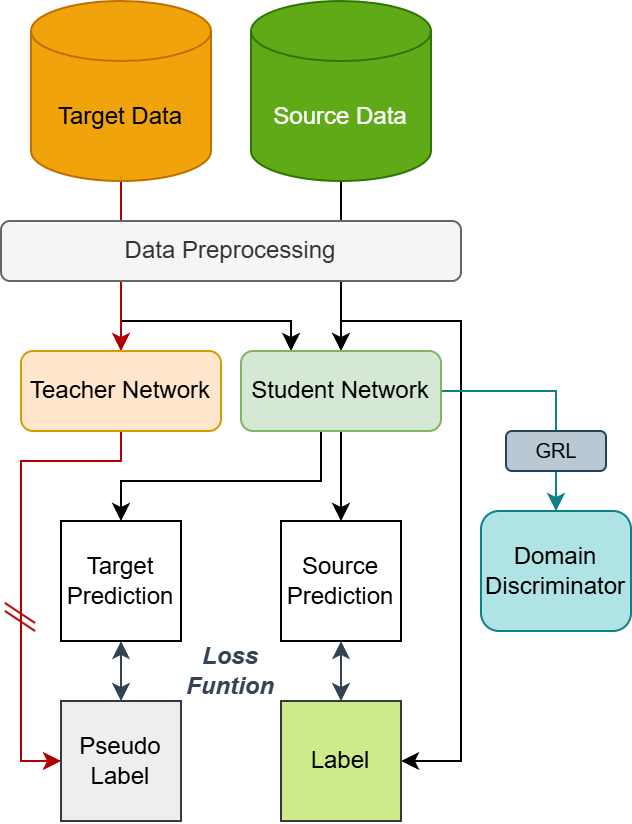

The diagram above was exported from draw.io. Its source (the exported page's mxGraphModel, read from the mxfile embedded in the PNG):
<mxGraphModel dx="978" dy="542" grid="1" gridSize="10" guides="1" tooltips="1" connect="1" arrows="1" fold="1" page="1" pageScale="1" pageWidth="827" pageHeight="1169" math="0" shadow="0">
  <root>
    <mxCell id="0" />
    <mxCell id="1" parent="0" />
    <mxCell id="tmr2yHB7oxTNzsD7l78u-307" value="&lt;font style=&quot;color: rgb(49, 67, 84);&quot;&gt;&lt;b style=&quot;&quot;&gt;&lt;i style=&quot;&quot;&gt;Loss Funtion&lt;/i&gt;&lt;/b&gt;&lt;/font&gt;" style="text;html=1;align=center;verticalAlign=middle;whiteSpace=wrap;rounded=0;" parent="1" vertex="1">
      <mxGeometry x="395" y="480" width="60" height="30" as="geometry" />
    </mxCell>
    <mxCell id="tmr2yHB7oxTNzsD7l78u-253" style="edgeStyle=orthogonalEdgeStyle;rounded=0;orthogonalLoop=1;jettySize=auto;html=1;exitX=0.5;exitY=1;exitDx=0;exitDy=0;exitPerimeter=0;entryX=0.5;entryY=0;entryDx=0;entryDy=0;" parent="1" source="tmr2yHB7oxTNzsD7l78u-244" target="tmr2yHB7oxTNzsD7l78u-250" edge="1">
      <mxGeometry relative="1" as="geometry" />
    </mxCell>
    <mxCell id="tmr2yHB7oxTNzsD7l78u-302" style="edgeStyle=orthogonalEdgeStyle;rounded=0;orthogonalLoop=1;jettySize=auto;html=1;exitX=0.5;exitY=1;exitDx=0;exitDy=0;exitPerimeter=0;entryX=1;entryY=0.5;entryDx=0;entryDy=0;" parent="1" source="tmr2yHB7oxTNzsD7l78u-244" target="tmr2yHB7oxTNzsD7l78u-280" edge="1">
      <mxGeometry relative="1" as="geometry">
        <Array as="points">
          <mxPoint x="480" y="320" />
          <mxPoint x="540" y="320" />
          <mxPoint x="540" y="540" />
        </Array>
      </mxGeometry>
    </mxCell>
    <mxCell id="tmr2yHB7oxTNzsD7l78u-244" value="Source Data" style="shape=cylinder3;whiteSpace=wrap;html=1;boundedLbl=1;backgroundOutline=1;size=15;fillColor=#60a917;fontColor=#ffffff;strokeColor=#2D7600;" parent="1" vertex="1">
      <mxGeometry x="435" y="160" width="90" height="90" as="geometry" />
    </mxCell>
    <mxCell id="tmr2yHB7oxTNzsD7l78u-264" style="edgeStyle=orthogonalEdgeStyle;rounded=0;orthogonalLoop=1;jettySize=auto;html=1;exitX=0.5;exitY=1;exitDx=0;exitDy=0;exitPerimeter=0;entryX=0.25;entryY=0;entryDx=0;entryDy=0;" parent="1" source="tmr2yHB7oxTNzsD7l78u-245" target="tmr2yHB7oxTNzsD7l78u-250" edge="1">
      <mxGeometry relative="1" as="geometry">
        <Array as="points">
          <mxPoint x="370" y="320" />
          <mxPoint x="455" y="320" />
        </Array>
      </mxGeometry>
    </mxCell>
    <mxCell id="tmr2yHB7oxTNzsD7l78u-252" style="edgeStyle=orthogonalEdgeStyle;rounded=0;orthogonalLoop=1;jettySize=auto;html=1;exitX=0.5;exitY=1;exitDx=0;exitDy=0;exitPerimeter=0;entryX=0.5;entryY=0;entryDx=0;entryDy=0;fillColor=#e51400;strokeColor=#B20000;" parent="1" source="tmr2yHB7oxTNzsD7l78u-245" target="tmr2yHB7oxTNzsD7l78u-251" edge="1">
      <mxGeometry relative="1" as="geometry" />
    </mxCell>
    <mxCell id="tmr2yHB7oxTNzsD7l78u-245" value="Target Data" style="shape=cylinder3;whiteSpace=wrap;html=1;boundedLbl=1;backgroundOutline=1;size=15;fillColor=#f0a30a;fontColor=#000000;strokeColor=#BD7000;" parent="1" vertex="1">
      <mxGeometry x="325" y="160" width="90" height="90" as="geometry" />
    </mxCell>
    <mxCell id="tmr2yHB7oxTNzsD7l78u-248" value="Data Preprocessing" style="rounded=1;whiteSpace=wrap;html=1;fillColor=#f5f5f5;fontColor=#333333;strokeColor=#666666;" parent="1" vertex="1">
      <mxGeometry x="310" y="270" width="230" height="30" as="geometry" />
    </mxCell>
    <mxCell id="tmr2yHB7oxTNzsD7l78u-274" style="edgeStyle=orthogonalEdgeStyle;rounded=0;orthogonalLoop=1;jettySize=auto;html=1;exitX=0.5;exitY=1;exitDx=0;exitDy=0;entryX=0.5;entryY=0;entryDx=0;entryDy=0;" parent="1" source="tmr2yHB7oxTNzsD7l78u-250" target="tmr2yHB7oxTNzsD7l78u-273" edge="1">
      <mxGeometry relative="1" as="geometry" />
    </mxCell>
    <mxCell id="tmr2yHB7oxTNzsD7l78u-303" style="edgeStyle=orthogonalEdgeStyle;rounded=0;orthogonalLoop=1;jettySize=auto;html=1;exitX=0.25;exitY=1;exitDx=0;exitDy=0;entryX=0.5;entryY=0;entryDx=0;entryDy=0;" parent="1" source="tmr2yHB7oxTNzsD7l78u-250" target="tmr2yHB7oxTNzsD7l78u-276" edge="1">
      <mxGeometry relative="1" as="geometry">
        <Array as="points">
          <mxPoint x="470" y="400" />
          <mxPoint x="370" y="400" />
        </Array>
      </mxGeometry>
    </mxCell>
    <mxCell id="tmr2yHB7oxTNzsD7l78u-309" style="edgeStyle=orthogonalEdgeStyle;rounded=0;orthogonalLoop=1;jettySize=auto;html=1;exitX=1;exitY=0.5;exitDx=0;exitDy=0;entryX=0.5;entryY=0;entryDx=0;entryDy=0;fillColor=#b0e3e6;strokeColor=#0e8088;" parent="1" source="tmr2yHB7oxTNzsD7l78u-250" target="tmr2yHB7oxTNzsD7l78u-295" edge="1">
      <mxGeometry relative="1" as="geometry" />
    </mxCell>
    <mxCell id="tmr2yHB7oxTNzsD7l78u-250" value="Student Network" style="rounded=1;whiteSpace=wrap;html=1;fillColor=#d5e8d4;strokeColor=#82b366;" parent="1" vertex="1">
      <mxGeometry x="430" y="335" width="100" height="40" as="geometry" />
    </mxCell>
    <mxCell id="tmr2yHB7oxTNzsD7l78u-304" style="edgeStyle=orthogonalEdgeStyle;rounded=0;orthogonalLoop=1;jettySize=auto;html=1;exitX=0.5;exitY=1;exitDx=0;exitDy=0;entryX=0;entryY=0.5;entryDx=0;entryDy=0;fillColor=#e51400;strokeColor=#B20000;" parent="1" source="tmr2yHB7oxTNzsD7l78u-251" target="tmr2yHB7oxTNzsD7l78u-265" edge="1">
      <mxGeometry relative="1" as="geometry">
        <Array as="points">
          <mxPoint x="370" y="390" />
          <mxPoint x="320" y="390" />
          <mxPoint x="320" y="540" />
        </Array>
      </mxGeometry>
    </mxCell>
    <mxCell id="tmr2yHB7oxTNzsD7l78u-251" value="Teacher Network" style="rounded=1;whiteSpace=wrap;html=1;fillColor=#ffe6cc;strokeColor=#d79b00;" parent="1" vertex="1">
      <mxGeometry x="320" y="335" width="100" height="40" as="geometry" />
    </mxCell>
    <mxCell id="tmr2yHB7oxTNzsD7l78u-265" value="&lt;div&gt;Pseudo&lt;/div&gt;&lt;div&gt;Label&lt;/div&gt;" style="rounded=0;whiteSpace=wrap;html=1;aspect=fixed;fillColor=#eeeeee;strokeColor=#36393d;" parent="1" vertex="1">
      <mxGeometry x="340" y="510" width="60" height="60" as="geometry" />
    </mxCell>
    <mxCell id="tmr2yHB7oxTNzsD7l78u-267" value="" style="group;rotation=90;" parent="1" vertex="1" connectable="0">
      <mxGeometry x="312" y="460" width="14" height="15" as="geometry" />
    </mxCell>
    <mxCell id="tmr2yHB7oxTNzsD7l78u-268" value="" style="endArrow=none;html=1;rounded=0;fillColor=#e51400;strokeColor=#B20000;" parent="tmr2yHB7oxTNzsD7l78u-267" edge="1">
      <mxGeometry width="50" height="50" relative="1" as="geometry">
        <mxPoint y="1" as="sourcePoint" />
        <mxPoint x="15" y="11" as="targetPoint" />
      </mxGeometry>
    </mxCell>
    <mxCell id="tmr2yHB7oxTNzsD7l78u-269" value="" style="endArrow=none;html=1;rounded=0;fillColor=#e51400;strokeColor=#B20000;" parent="tmr2yHB7oxTNzsD7l78u-267" edge="1">
      <mxGeometry width="50" height="50" relative="1" as="geometry">
        <mxPoint y="5" as="sourcePoint" />
        <mxPoint x="15" y="15" as="targetPoint" />
      </mxGeometry>
    </mxCell>
    <mxCell id="tmr2yHB7oxTNzsD7l78u-306" style="edgeStyle=orthogonalEdgeStyle;rounded=0;orthogonalLoop=1;jettySize=auto;html=1;exitX=0.5;exitY=1;exitDx=0;exitDy=0;entryX=0.5;entryY=0;entryDx=0;entryDy=0;startArrow=classic;startFill=1;fillColor=#647687;strokeColor=#314354;" parent="1" source="tmr2yHB7oxTNzsD7l78u-273" target="tmr2yHB7oxTNzsD7l78u-280" edge="1">
      <mxGeometry relative="1" as="geometry" />
    </mxCell>
    <mxCell id="tmr2yHB7oxTNzsD7l78u-273" value="&lt;div&gt;Source&lt;/div&gt;&lt;div&gt;Prediction&lt;/div&gt;" style="rounded=0;whiteSpace=wrap;html=1;aspect=fixed;labelBackgroundColor=default;fillStyle=solid;" parent="1" vertex="1">
      <mxGeometry x="450" y="420" width="60" height="60" as="geometry" />
    </mxCell>
    <mxCell id="tmr2yHB7oxTNzsD7l78u-305" style="edgeStyle=orthogonalEdgeStyle;rounded=0;orthogonalLoop=1;jettySize=auto;html=1;exitX=0.5;exitY=1;exitDx=0;exitDy=0;entryX=0.5;entryY=0;entryDx=0;entryDy=0;startArrow=classic;startFill=1;fillColor=#647687;strokeColor=#314354;" parent="1" source="tmr2yHB7oxTNzsD7l78u-276" target="tmr2yHB7oxTNzsD7l78u-265" edge="1">
      <mxGeometry relative="1" as="geometry" />
    </mxCell>
    <mxCell id="tmr2yHB7oxTNzsD7l78u-276" value="&lt;div&gt;Target&lt;/div&gt;&lt;div&gt;Prediction&lt;/div&gt;" style="rounded=0;whiteSpace=wrap;html=1;aspect=fixed;labelBackgroundColor=default;fillStyle=solid;" parent="1" vertex="1">
      <mxGeometry x="340" y="420" width="60" height="60" as="geometry" />
    </mxCell>
    <mxCell id="tmr2yHB7oxTNzsD7l78u-280" value="&lt;div&gt;Label&lt;/div&gt;" style="rounded=0;whiteSpace=wrap;html=1;aspect=fixed;fillColor=#cdeb8b;strokeColor=#36393d;" parent="1" vertex="1">
      <mxGeometry x="450" y="510" width="60" height="60" as="geometry" />
    </mxCell>
    <mxCell id="tmr2yHB7oxTNzsD7l78u-295" value="&lt;div&gt;Domain&lt;/div&gt;Discriminator" style="rounded=1;whiteSpace=wrap;html=1;fillColor=#b0e3e6;strokeColor=#0e8088;" parent="1" vertex="1">
      <mxGeometry x="550" y="415" width="75" height="60" as="geometry" />
    </mxCell>
    <mxCell id="tmr2yHB7oxTNzsD7l78u-298" value="&lt;font style=&quot;font-size: 10px;&quot;&gt;GRL&lt;/font&gt;" style="rounded=1;whiteSpace=wrap;html=1;fillColor=#bac8d3;strokeColor=#23445d;verticalAlign=middle;" parent="1" vertex="1">
      <mxGeometry x="562.5" y="375" width="50" height="20" as="geometry" />
    </mxCell>
  </root>
</mxGraphModel>